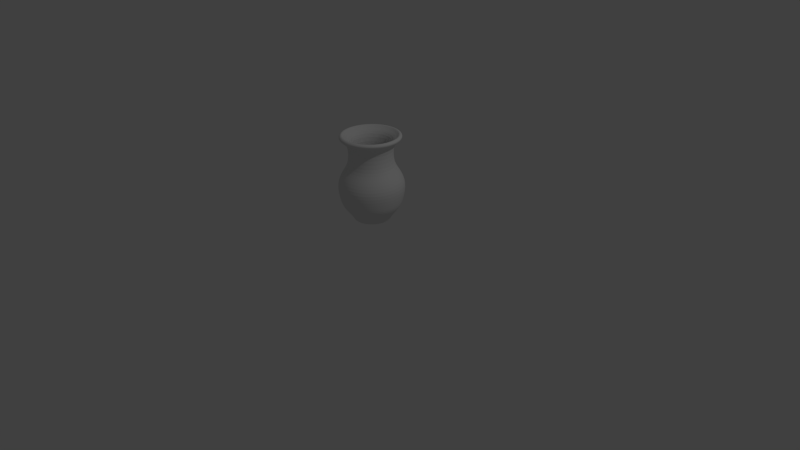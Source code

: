 # Source: Vase.blend  (saved by Blender 2.74.0; exported with 4.5.12 LTS)
import bpy
from mathutils import Matrix  # noqa: F401  (used for matrix-valued properties, if any)

bpy.ops.wm.read_factory_settings(use_empty=True)
scene = bpy.context.scene
scene.name = 'Scene'

# ---- collections
col_collection_1 = bpy.data.collections.new('Collection 1'); scene.collection.children.link(col_collection_1)

# ---- world
world_world = bpy.data.worlds.new('World'); scene.world = world_world
world_world.color = (0.05088, 0.05088, 0.05088)
world_world.use_sun_shadow = False
world_world.sun_shadow_jitter_overblur = 0.0
world_world.cycles.sampling_method = 'MANUAL'
world_world.cycles.sample_map_resolution = 256

# ---- cameras
cam_camera = bpy.data.cameras.new('Camera')
cam_camera.clip_end = 100.0
cam_camera.lens = 35.0
cam_camera.sensor_width = 32.0
cam_camera.sensor_height = 18.0
cam_camera.ortho_scale = 7.314
cam_camera.dof.focus_distance = 0.0
cam_camera.dof.aperture_fstop = 128.0

# ---- lights
light_lamp = bpy.data.lights.new('Lamp', 'POINT')
light_lamp.transmission_factor = 0.0
light_lamp.cutoff_distance = 30.0
light_lamp.energy = 100.0
light_lamp.shadow_buffer_clip_start = 1.001
light_lamp.shadow_soft_size = 0.1
light_lamp.shadow_maximum_resolution = 0.006
light_lamp.use_absolute_resolution = True
light_lamp.cycles.use_multiple_importance_sampling = False

# ---- meshes
me_circle = bpy.data.meshes.new('Circle')
me_circle.from_pydata([(-1.226e-07, 2.938e-07, 0.5481), (-9.545e-08, 0.2287, 0.5358), (-0.04461, 0.2243, 0.5358), (-0.08751, 0.2113, 0.5358), (-0.1271, 0.1901, 0.5358), (-0.1617, 0.1617, 0.5358), (-0.1901, 0.1271, 0.5358), (-0.2113, 0.08751, 0.5358), (-0.2243, 0.04461, 0.5358), (-0.2287, 2.459e-07, 0.5358), (-0.2243, -0.04461, 0.5358), (-0.2113, -0.08751, 0.5358), (-0.1901, -0.1271, 0.5358), (-0.1617, -0.1617, 0.5358), (-0.1271, -0.1901, 0.5358), (-0.08751, -0.2113, 0.5358), (-0.04461, -0.2243, 0.5358), (-2.093e-08, -0.2287, 0.5358), (0.04461, -0.2243, 0.5358), (0.08751, -0.2113, 0.5358), (0.1271, -0.1901, 0.5358), (0.1617, -0.1617, 0.5358), (0.1901, -0.1271, 0.5358), (0.2113, -0.08751, 0.5358), (0.2243, -0.04461, 0.5358), (0.2287, 4.494e-07, 0.5358), (0.2243, 0.04461, 0.5358), (0.2113, 0.08751, 0.5358), (0.1901, 0.1271, 0.5358), (0.1617, 0.1617, 0.5358), (0.1271, 0.1901, 0.5358), (0.08751, 0.2113, 0.5358), (0.04461, 0.2243, 0.5358), (-9.009e-08, 0.2738, 0.6158), (-0.05342, 0.2686, 0.6158), (-0.1048, 0.253, 0.6158), (-0.1521, 0.2277, 0.6158), (-0.1936, 0.1936, 0.6158), (-0.2277, 0.1521, 0.6158), (-0.253, 0.1048, 0.6158), (-0.2686, 0.05342, 0.6158), (-0.2738, 2.364e-07, 0.6158), (-0.2686, -0.05342, 0.6158), (-0.253, -0.1048, 0.6158), (-0.2277, -0.1521, 0.6158), (-0.1936, -0.1936, 0.6158), (-0.1521, -0.2277, 0.6158), (-0.1048, -0.253, 0.6158), (-0.05342, -0.2686, 0.6158), (-8.696e-10, -0.2738, 0.6158), (0.05342, -0.2686, 0.6158), (0.1048, -0.253, 0.6158), (0.1521, -0.2277, 0.6158), (0.1936, -0.1936, 0.6158), (0.2277, -0.1521, 0.6158), (0.253, -0.1048, 0.6158), (0.2686, -0.05342, 0.6158), (0.2738, 4.801e-07, 0.6158), (0.2686, 0.05342, 0.6158), (0.253, 0.1048, 0.6158), (0.2277, 0.1521, 0.6158), (0.1936, 0.1936, 0.6158), (0.1521, 0.2277, 0.6158), (0.1048, 0.253, 0.6158), (0.05342, 0.2686, 0.6158), (-8.181e-08, 0.3663, 0.7173), (-0.07146, 0.3593, 0.7173), (-0.1402, 0.3384, 0.7173), (-0.2035, 0.3046, 0.7173), (-0.259, 0.259, 0.7173), (-0.3046, 0.2035, 0.7173), (-0.3384, 0.1402, 0.7173), (-0.3593, 0.07146, 0.7173), (-0.3663, 2.178e-07, 0.7173), (-0.3593, -0.07146, 0.7173), (-0.3384, -0.1402, 0.7173), (-0.3046, -0.2035, 0.7173), (-0.259, -0.259, 0.7173), (-0.2035, -0.3046, 0.7173), (-0.1402, -0.3384, 0.7173), (-0.07146, -0.3593, 0.7173), (3.755e-08, -0.3663, 0.7173), (0.07146, -0.3593, 0.7173), (0.1402, -0.3384, 0.7173), (0.2035, -0.3046, 0.7173), (0.259, -0.259, 0.7173), (0.3046, -0.2035, 0.7173), (0.3384, -0.1402, 0.7173), (0.3593, -0.07146, 0.7173), (0.3663, 5.438e-07, 0.7173), (0.3593, 0.07146, 0.7173), (0.3384, 0.1402, 0.7173), (0.3046, 0.2035, 0.7173), (0.259, 0.259, 0.7173), (0.2035, 0.3046, 0.7173), (0.1402, 0.3384, 0.7173), (0.07146, 0.3593, 0.7173), (-7.99e-08, 0.3964, 0.8095), (-0.07733, 0.3888, 0.8095), (-0.1517, 0.3662, 0.8095), (-0.2202, 0.3296, 0.8095), (-0.2803, 0.2803, 0.8095), (-0.3296, 0.2202, 0.8095), (-0.3662, 0.1517, 0.8095), (-0.3888, 0.07733, 0.8095), (-0.3964, 2.12e-07, 0.8095), (-0.3888, -0.07733, 0.8095), (-0.3662, -0.1517, 0.8095), (-0.3296, -0.2202, 0.8095), (-0.2803, -0.2803, 0.8095), (-0.2202, -0.3296, 0.8095), (-0.1517, -0.3662, 0.8095), (-0.07733, -0.3888, 0.8095), (4.927e-08, -0.3964, 0.8095), (0.07733, -0.3888, 0.8095), (0.1517, -0.3662, 0.8095), (0.2202, -0.3296, 0.8095), (0.2803, -0.2803, 0.8095), (0.3296, -0.2202, 0.8095), (0.3662, -0.1517, 0.8095), (0.3888, -0.07733, 0.8095), (0.3964, 5.649e-07, 0.8095), (0.3888, 0.07733, 0.8095), (0.3662, 0.1517, 0.8095), (0.3296, 0.2202, 0.8095), (0.2803, 0.2803, 0.8095), (0.2202, 0.3296, 0.8095), (0.1517, 0.3662, 0.8095), (0.07733, 0.3888, 0.8095), (-7.606e-08, 0.4325, 0.998), (-0.08438, 0.4242, 0.998), (-0.1655, 0.3996, 0.998), (-0.2403, 0.3596, 0.998), (-0.3058, 0.3058, 0.998), (-0.3596, 0.2403, 0.998), (-0.3996, 0.1655, 0.998), (-0.4242, 0.08438, 0.998), (-0.4325, 2.038e-07, 0.998), (-0.4242, -0.08438, 0.998), (-0.3996, -0.1655, 0.998), (-0.3596, -0.2403, 0.998), (-0.3058, -0.3058, 0.998), (-0.2403, -0.3596, 0.998), (-0.1655, -0.3996, 0.998), (-0.08438, -0.4242, 0.998), (6.487e-08, -0.4325, 0.998), (0.08438, -0.4242, 0.998), (0.1655, -0.3996, 0.998), (0.2403, -0.3596, 0.998), (0.3058, -0.3058, 0.998), (0.3596, -0.2403, 0.998), (0.3996, -0.1655, 0.998), (0.4242, -0.08438, 0.998), (0.4325, 5.888e-07, 0.998), (0.4242, 0.08438, 0.998), (0.3996, 0.1655, 0.998), (0.3596, 0.2403, 0.998), (0.3058, 0.3058, 0.998), (0.2403, 0.3596, 0.998), (0.1655, 0.3996, 0.998), (0.08438, 0.4242, 0.998), (-8.331e-08, 0.3627, 1.149), (-0.07076, 0.3557, 1.149), (-0.1388, 0.3351, 1.149), (-0.2015, 0.3016, 1.149), (-0.2565, 0.2565, 1.149), (-0.3016, 0.2015, 1.149), (-0.3351, 0.1388, 1.149), (-0.3557, 0.07076, 1.149), (-0.3627, 2.183e-07, 1.149), (-0.3557, -0.07076, 1.149), (-0.3351, -0.1388, 1.149), (-0.3016, -0.2015, 1.149), (-0.2565, -0.2565, 1.149), (-0.2015, -0.3016, 1.149), (-0.1388, -0.3351, 1.149), (-0.07076, -0.3557, 1.149), (3.487e-08, -0.3627, 1.149), (0.07076, -0.3557, 1.149), (0.1388, -0.3351, 1.149), (0.2015, -0.3016, 1.149), (0.2565, -0.2565, 1.149), (0.3016, -0.2015, 1.149), (0.3351, -0.1388, 1.149), (0.3557, -0.07076, 1.149), (0.3627, 5.411e-07, 1.149), (0.3557, 0.07076, 1.149), (0.3351, 0.1388, 1.149), (0.3016, 0.2015, 1.149), (0.2565, 0.2565, 1.149), (0.2015, 0.3016, 1.149), (0.1388, 0.3351, 1.149), (0.07076, 0.3557, 1.149), (-9.934e-08, 0.2747, 1.265), (-0.05358, 0.2694, 1.265), (-0.1051, 0.2537, 1.265), (-0.1526, 0.2284, 1.265), (-0.1942, 0.1942, 1.265), (-0.2284, 0.1526, 1.265), (-0.2537, 0.1051, 1.265), (-0.2694, 0.05358, 1.265), (-0.2747, 2.373e-07, 1.265), (-0.2694, -0.05358, 1.265), (-0.2537, -0.1051, 1.265), (-0.2284, -0.1526, 1.265), (-0.1942, -0.1942, 1.265), (-0.1526, -0.2284, 1.265), (-0.1051, -0.2537, 1.265), (-0.05358, -0.2694, 1.265), (-9.844e-09, -0.2747, 1.265), (0.05358, -0.2694, 1.265), (0.1051, -0.2537, 1.265), (0.1526, -0.2284, 1.265), (0.1942, -0.1942, 1.265), (0.2284, -0.1526, 1.265), (0.2537, -0.1051, 1.265), (0.2694, -0.05358, 1.265), (0.2747, 4.818e-07, 1.265), (0.2694, 0.05358, 1.265), (0.2537, 0.1051, 1.265), (0.2284, 0.1526, 1.265), (0.1942, 0.1942, 1.265), (0.1526, 0.2284, 1.265), (0.1051, 0.2537, 1.265), (0.05358, 0.2694, 1.265), (-9.934e-08, 0.2747, 1.524), (-0.05358, 0.2694, 1.524), (-0.1051, 0.2537, 1.524), (-0.1526, 0.2284, 1.524), (-0.1942, 0.1942, 1.524), (-0.2284, 0.1526, 1.524), (-0.2537, 0.1051, 1.524), (-0.2694, 0.05358, 1.524), (-0.2747, 2.373e-07, 1.524), (-0.2694, -0.05358, 1.524), (-0.2537, -0.1051, 1.524), (-0.2284, -0.1526, 1.524), (-0.1942, -0.1942, 1.524), (-0.1526, -0.2284, 1.524), (-0.1051, -0.2537, 1.524), (-0.05358, -0.2694, 1.524), (-9.844e-09, -0.2747, 1.524), (0.05358, -0.2694, 1.524), (0.1051, -0.2537, 1.524), (0.1526, -0.2284, 1.524), (0.1942, -0.1942, 1.524), (0.2284, -0.1526, 1.524), (0.2537, -0.1051, 1.524), (0.2694, -0.05358, 1.524), (0.2747, 4.818e-07, 1.524), (0.2694, 0.05358, 1.524), (0.2537, 0.1051, 1.524), (0.2284, 0.1526, 1.524), (0.1942, 0.1942, 1.524), (0.1526, 0.2284, 1.524), (0.1051, 0.2537, 1.524), (0.05358, 0.2694, 1.524), (-9.152e-08, 0.3678, 1.571), (-0.07175, 0.3607, 1.571), (-0.1407, 0.3398, 1.571), (-0.2043, 0.3058, 1.571), (-0.2601, 0.2601, 1.571), (-0.3058, 0.2043, 1.571), (-0.3398, 0.1407, 1.571), (-0.3607, 0.07175, 1.571), (-0.3678, 2.212e-07, 1.571), (-0.3607, -0.07175, 1.571), (-0.3398, -0.1407, 1.571), (-0.3058, -0.2043, 1.571), (-0.2601, -0.2601, 1.571), (-0.2043, -0.3058, 1.571), (-0.1407, -0.3398, 1.571), (-0.07175, -0.3607, 1.571), (2.832e-08, -0.3678, 1.571), (0.07175, -0.3607, 1.571), (0.1407, -0.3398, 1.571), (0.2043, -0.3058, 1.571), (0.2601, -0.2601, 1.571), (0.3058, -0.2043, 1.571), (0.3398, -0.1407, 1.571), (0.3607, -0.07175, 1.571), (0.3678, 5.486e-07, 1.571), (0.3607, 0.07175, 1.571), (0.3398, 0.1407, 1.571), (0.3058, 0.2043, 1.571), (0.2601, 0.2601, 1.571), (0.2043, 0.3058, 1.571), (0.1407, 0.3398, 1.571), (0.07175, 0.3607, 1.571), (-9.002e-08, 0.3984, 1.618), (-0.07773, 0.3908, 1.618), (-0.1525, 0.3681, 1.618), (-0.2213, 0.3313, 1.618), (-0.2817, 0.2817, 1.618), (-0.3313, 0.2213, 1.618), (-0.3681, 0.1525, 1.618), (-0.3908, 0.07773, 1.618), (-0.3984, 2.155e-07, 1.618), (-0.3908, -0.07773, 1.618), (-0.3681, -0.1525, 1.618), (-0.3313, -0.2213, 1.618), (-0.2817, -0.2817, 1.618), (-0.2213, -0.3313, 1.618), (-0.1525, -0.3681, 1.618), (-0.07773, -0.3908, 1.618), (3.98e-08, -0.3984, 1.618), (0.07773, -0.3908, 1.618), (0.1525, -0.3681, 1.618), (0.2213, -0.3313, 1.618), (0.2817, -0.2817, 1.618), (0.3313, -0.2213, 1.618), (0.3681, -0.1525, 1.618), (0.3908, -0.07773, 1.618), (0.3984, 5.701e-07, 1.618), (0.3908, 0.07773, 1.618), (0.3681, 0.1525, 1.618), (0.3313, 0.2214, 1.618), (0.2817, 0.2817, 1.618), (0.2213, 0.3313, 1.618), (0.1525, 0.3681, 1.618), (0.07773, 0.3908, 1.618), (0.2243, 0.04461, 0.5358), (0.2287, 4.494e-07, 0.5358), (-0.1271, 0.1901, 0.5358), (-0.08751, 0.2113, 0.5358), (-0.08751, -0.2113, 0.5358), (-0.1271, -0.1901, 0.5358), (0.2243, -0.04461, 0.5358), (0.2113, -0.08751, 0.5358), (-0.04461, 0.2243, 0.5358), (-9.545e-08, 0.2287, 0.5358), (-0.1617, -0.1617, 0.5358), (-0.1901, -0.1271, 0.5358), (0.04461, 0.2243, 0.5358), (0.1901, -0.1271, 0.5358), (0.1617, -0.1617, 0.5358), (-0.2113, -0.08751, 0.5358), (-0.2243, -0.04461, 0.5358), (0.08751, 0.2113, 0.5358), (0.1271, 0.1901, 0.5358), (0.1271, -0.1901, 0.5358), (0.08751, -0.2113, 0.5358), (-0.2287, 2.459e-07, 0.5358), (-0.2243, 0.04461, 0.5358), (0.1617, 0.1617, 0.5358), (0.1901, 0.1271, 0.5358), (0.04461, -0.2243, 0.5358), (-2.093e-08, -0.2287, 0.5358), (-0.2113, 0.08751, 0.5358), (-0.1901, 0.1271, 0.5358), (0.2113, 0.08751, 0.5358), (-0.1617, 0.1617, 0.5358), (-0.04461, -0.2243, 0.5358)], [], [(321, 322, 57, 58), (323, 324, 35, 36), (325, 326, 46, 47), (327, 328, 55, 56), (329, 330, 33, 34), (331, 332, 44, 45), (330, 333, 64, 33), (334, 335, 53, 54), (336, 337, 42, 43), (338, 339, 62, 63), (340, 341, 51, 52), (342, 343, 40, 41), (344, 345, 60, 61), (346, 347, 49, 50), (348, 349, 38, 39), (350, 321, 58, 59), (351, 323, 36, 37), (352, 325, 47, 48), (322, 327, 56, 57), (324, 329, 34, 35), (326, 331, 45, 46), (328, 334, 54, 55), (332, 336, 43, 44), (333, 338, 63, 64), (335, 340, 52, 53), (337, 342, 41, 42), (339, 344, 61, 62), (341, 346, 50, 51), (343, 348, 39, 40), (345, 350, 59, 60), (349, 351, 37, 38), (347, 352, 48, 49), (60, 59, 91, 92), (38, 37, 69, 70), (49, 48, 80, 81), (58, 57, 89, 90), (36, 35, 67, 68), (47, 46, 78, 79), (56, 55, 87, 88), (34, 33, 65, 66), (45, 44, 76, 77), (33, 64, 96, 65), (54, 53, 85, 86), (43, 42, 74, 75), (63, 62, 94, 95), (52, 51, 83, 84), (41, 40, 72, 73), (61, 60, 92, 93), (50, 49, 81, 82), (39, 38, 70, 71), (59, 58, 90, 91), (37, 36, 68, 69), (48, 47, 79, 80), (57, 56, 88, 89), (35, 34, 66, 67), (46, 45, 77, 78), (55, 54, 86, 87), (44, 43, 75, 76), (64, 63, 95, 96), (53, 52, 84, 85), (42, 41, 73, 74), (62, 61, 93, 94), (51, 50, 82, 83), (40, 39, 71, 72), (94, 93, 125, 126), (83, 82, 114, 115), (72, 71, 103, 104), (92, 91, 123, 124), (70, 69, 101, 102), (81, 80, 112, 113), (90, 89, 121, 122), (68, 67, 99, 100), (79, 78, 110, 111), (88, 87, 119, 120), (66, 65, 97, 98), (77, 76, 108, 109), (65, 96, 128, 97), (86, 85, 117, 118), (75, 74, 106, 107), (95, 94, 126, 127), (84, 83, 115, 116), (73, 72, 104, 105), (93, 92, 124, 125), (82, 81, 113, 114), (71, 70, 102, 103), (91, 90, 122, 123), (69, 68, 100, 101), (80, 79, 111, 112), (89, 88, 120, 121), (67, 66, 98, 99), (78, 77, 109, 110), (87, 86, 118, 119), (76, 75, 107, 108), (96, 95, 127, 128), (85, 84, 116, 117), (74, 73, 105, 106), (128, 127, 159, 160), (117, 116, 148, 149), (106, 105, 137, 138), (126, 125, 157, 158), (115, 114, 146, 147), (104, 103, 135, 136), (124, 123, 155, 156), (102, 101, 133, 134), (113, 112, 144, 145), (122, 121, 153, 154), (100, 99, 131, 132), (111, 110, 142, 143), (120, 119, 151, 152), (98, 97, 129, 130), (109, 108, 140, 141), (97, 128, 160, 129), (118, 117, 149, 150), (107, 106, 138, 139), (127, 126, 158, 159), (116, 115, 147, 148), (105, 104, 136, 137), (125, 124, 156, 157), (114, 113, 145, 146), (103, 102, 134, 135), (123, 122, 154, 155), (101, 100, 132, 133), (112, 111, 143, 144), (121, 120, 152, 153), (99, 98, 130, 131), (110, 109, 141, 142), (119, 118, 150, 151), (108, 107, 139, 140), (151, 150, 182, 183), (140, 139, 171, 172), (160, 159, 191, 192), (149, 148, 180, 181), (138, 137, 169, 170), (158, 157, 189, 190), (147, 146, 178, 179), (136, 135, 167, 168), (156, 155, 187, 188), (134, 133, 165, 166), (145, 144, 176, 177), (154, 153, 185, 186), (132, 131, 163, 164), (143, 142, 174, 175), (152, 151, 183, 184), (130, 129, 161, 162), (141, 140, 172, 173), (129, 160, 192, 161), (150, 149, 181, 182), (139, 138, 170, 171), (159, 158, 190, 191), (148, 147, 179, 180), (137, 136, 168, 169), (157, 156, 188, 189), (146, 145, 177, 178), (135, 134, 166, 167), (155, 154, 186, 187), (133, 132, 164, 165), (144, 143, 175, 176), (153, 152, 184, 185), (131, 130, 162, 163), (142, 141, 173, 174), (185, 184, 216, 217), (163, 162, 194, 195), (174, 173, 205, 206), (183, 182, 214, 215), (172, 171, 203, 204), (192, 191, 223, 224), (181, 180, 212, 213), (170, 169, 201, 202), (190, 189, 221, 222), (179, 178, 210, 211), (168, 167, 199, 200), (188, 187, 219, 220), (166, 165, 197, 198), (177, 176, 208, 209), (186, 185, 217, 218), (164, 163, 195, 196), (175, 174, 206, 207), (184, 183, 215, 216), (162, 161, 193, 194), (173, 172, 204, 205), (161, 192, 224, 193), (182, 181, 213, 214), (171, 170, 202, 203), (191, 190, 222, 223), (180, 179, 211, 212), (169, 168, 200, 201), (189, 188, 220, 221), (178, 177, 209, 210), (167, 166, 198, 199), (187, 186, 218, 219), (165, 164, 196, 197), (176, 175, 207, 208), (219, 218, 250, 251), (197, 196, 228, 229), (208, 207, 239, 240), (217, 216, 248, 249), (195, 194, 226, 227), (206, 205, 237, 238), (215, 214, 246, 247), (204, 203, 235, 236), (224, 223, 255, 256), (213, 212, 244, 245), (202, 201, 233, 234), (222, 221, 253, 254), (211, 210, 242, 243), (200, 199, 231, 232), (220, 219, 251, 252), (198, 197, 229, 230), (209, 208, 240, 241), (218, 217, 249, 250), (196, 195, 227, 228), (207, 206, 238, 239), (216, 215, 247, 248), (194, 193, 225, 226), (205, 204, 236, 237), (193, 224, 256, 225), (214, 213, 245, 246), (203, 202, 234, 235), (223, 222, 254, 255), (212, 211, 243, 244), (201, 200, 232, 233), (221, 220, 252, 253), (210, 209, 241, 242), (199, 198, 230, 231), (253, 252, 284, 285), (242, 241, 273, 274), (231, 230, 262, 263), (251, 250, 282, 283), (229, 228, 260, 261), (240, 239, 271, 272), (249, 248, 280, 281), (227, 226, 258, 259), (238, 237, 269, 270), (247, 246, 278, 279), (236, 235, 267, 268), (256, 255, 287, 288), (245, 244, 276, 277), (234, 233, 265, 266), (254, 253, 285, 286), (243, 242, 274, 275), (232, 231, 263, 264), (252, 251, 283, 284), (230, 229, 261, 262), (241, 240, 272, 273), (250, 249, 281, 282), (228, 227, 259, 260), (239, 238, 270, 271), (248, 247, 279, 280), (226, 225, 257, 258), (237, 236, 268, 269), (225, 256, 288, 257), (246, 245, 277, 278), (235, 234, 266, 267), (255, 254, 286, 287), (244, 243, 275, 276), (233, 232, 264, 265), (287, 286, 318, 319), (276, 275, 307, 308), (265, 264, 296, 297), (285, 284, 316, 317), (274, 273, 305, 306), (263, 262, 294, 295), (283, 282, 314, 315), (261, 260, 292, 293), (272, 271, 303, 304), (281, 280, 312, 313), (259, 258, 290, 291), (270, 269, 301, 302), (279, 278, 310, 311), (268, 267, 299, 300), (288, 287, 319, 320), (277, 276, 308, 309), (266, 265, 297, 298), (286, 285, 317, 318), (275, 274, 306, 307), (264, 263, 295, 296), (284, 283, 315, 316), (262, 261, 293, 294), (273, 272, 304, 305), (282, 281, 313, 314), (260, 259, 291, 292), (271, 270, 302, 303), (280, 279, 311, 312), (258, 257, 289, 290), (269, 268, 300, 301), (257, 288, 320, 289), (278, 277, 309, 310), (267, 266, 298, 299), (0, 24, 25), (0, 2, 3), (0, 13, 14), (0, 22, 23), (0, 11, 12), (0, 31, 32), (0, 20, 21), (0, 9, 10), (0, 29, 30), (0, 18, 19), (0, 7, 8), (0, 27, 28), (0, 5, 6), (0, 16, 17), (0, 25, 26), (0, 3, 4), (0, 14, 15), (0, 23, 24), (0, 1, 2), (0, 12, 13), (0, 32, 1), (0, 21, 22), (0, 10, 11), (0, 30, 31), (0, 19, 20), (0, 8, 9), (0, 28, 29), (0, 17, 18), (0, 6, 7), (0, 26, 27), (0, 4, 5), (0, 15, 16), (17, 16, 352, 347), (6, 5, 351, 349), (28, 27, 350, 345), (8, 7, 348, 343), (19, 18, 346, 341), (30, 29, 344, 339), (10, 9, 342, 337), (21, 20, 340, 335), (32, 31, 338, 333), (12, 11, 336, 332), (23, 22, 334, 328), (14, 13, 331, 326), (3, 2, 329, 324), (25, 24, 327, 322), (16, 15, 325, 352), (5, 4, 323, 351), (27, 26, 321, 350), (7, 6, 349, 348), (18, 17, 347, 346), (29, 28, 345, 344), (9, 8, 343, 342), (20, 19, 341, 340), (31, 30, 339, 338), (11, 10, 337, 336), (22, 21, 335, 334), (1, 32, 333, 330), (13, 12, 332, 331), (2, 1, 330, 329), (24, 23, 328, 327), (15, 14, 326, 325), (4, 3, 324, 323), (26, 25, 322, 321)])
me_circle.use_remesh_preserve_volume = False
me_circle.use_remesh_preserve_attributes = False
me_circle.use_mirror_vertex_groups = False
me_circle.update()

# ---- objects
ob_circle = bpy.data.objects.new('Circle', me_circle)
ob_lamp = bpy.data.objects.new('Lamp', light_lamp)
ob_camera = bpy.data.objects.new('Camera', cam_camera)

# ---- transforms, parenting, visibility, modifiers, constraints
ob_circle.location = (0.0, 0.0, 0.0)
ob_circle.lineart.crease_threshold = 0.0
_m = ob_circle.modifiers.new('Solidify', 'SOLIDIFY')
_m.thickness = -0.056
_m.nonmanifold_thickness_mode = 'FIXED'
_m.nonmanifold_merge_threshold = 0.0003
_m = ob_circle.modifiers.new('Subsurf', 'SUBSURF')
_m.uv_smooth = 'PRESERVE_CORNERS'
_m.quality = 2
_m.show_only_control_edges = False
ob_lamp.location = (4.076, 1.005, 5.904)
ob_lamp.rotation_euler = (0.6503, 0.05522, 1.866)
ob_lamp.lock_rotations_4d = False
ob_lamp.empty_display_type = 'ARROWS'
ob_lamp.color = (0.0, 0.0, 0.0, 0.0)
ob_lamp.lineart.crease_threshold = 0.0
ob_camera.location = (7.481, -6.508, 5.344)
ob_camera.rotation_euler = (1.109, 0.01082, 0.8149)
ob_camera.lock_rotations_4d = False
ob_camera.empty_display_type = 'ARROWS'
ob_camera.color = (0.0, 0.0, 0.0, 0.0)
ob_camera.display_type = 'WIRE'
ob_camera.lineart.crease_threshold = 0.0

# ---- collection membership
col_collection_1.objects.link(ob_circle)
col_collection_1.objects.link(ob_lamp)
col_collection_1.objects.link(ob_camera)

# ---- scene / render settings (as saved in the file)
scene.camera = ob_camera
scene.frame_start = 1; scene.frame_end = 250; scene.frame_set(1)
scene.render.engine = 'BLENDER_EEVEE_NEXT'
scene.render.resolution_percentage = 50
scene.render.dither_intensity = 0.0
scene.cycles.use_denoising = False
scene.cycles.samples = 10
scene.cycles.sampling_pattern = 'TABULATED_SOBOL'
scene.cycles.light_sampling_threshold = 0.0
scene.cycles.use_adaptive_sampling = False
scene.cycles.use_light_tree = False
scene.cycles.blur_glossy = 0.0
scene.cycles.pixel_filter_type = 'GAUSSIAN'
scene.cycles.sample_clamp_indirect = 0.0
scene.view_settings.view_transform = 'Standard'
bpy.context.view_layer.update()
